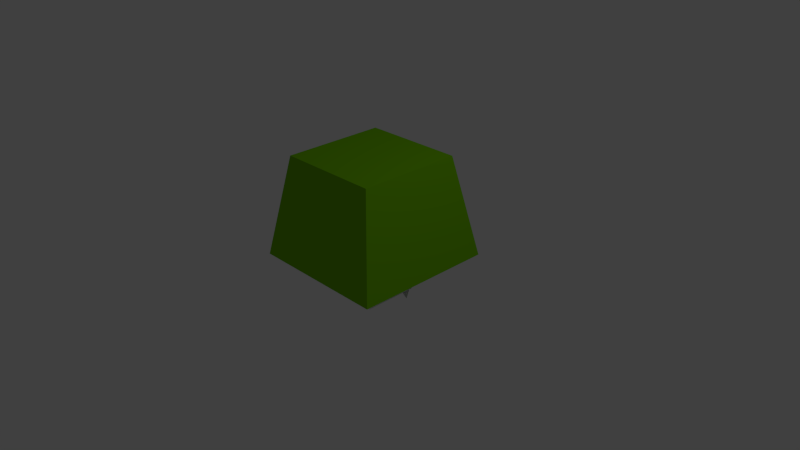 # Source: snipe_tower.blend  (saved by Blender 2.68.0; exported with 4.5.12 LTS)
import bpy
from mathutils import Matrix  # noqa: F401  (used for matrix-valued properties, if any)

bpy.ops.wm.read_factory_settings(use_empty=True)
scene = bpy.context.scene
scene.name = 'Scene'

# ---- collections
col_collection_1 = bpy.data.collections.new('Collection 1'); scene.collection.children.link(col_collection_1)

# ---- materials (node trees are filled in below, after node groups)
mat_material_001 = bpy.data.materials.new('Material.001')
mat_material_001.alpha_threshold = 0.0
mat_material_001.use_transparent_shadow = False
mat_material_001.roughness = 0.5
mat_material_001.line_color = (0.0, 0.0, 0.0, 1.0)
mat_material = bpy.data.materials.new('Material')
mat_material.alpha_threshold = 0.0
mat_material.use_transparent_shadow = False
mat_material.diffuse_color = (0.1768, 0.5173, 0.0, 1.0)
mat_material.roughness = 0.5
mat_material.line_color = (0.0, 0.0, 0.0, 1.0)

# ---- material node trees

# ---- world
world_world = bpy.data.worlds.new('World'); scene.world = world_world
world_world.color = (0.05088, 0.05088, 0.05088)
world_world.use_sun_shadow = False
world_world.sun_shadow_jitter_overblur = 0.0
world_world.cycles.sampling_method = 'MANUAL'
world_world.cycles.sample_map_resolution = 256

# ---- cameras
cam_camera = bpy.data.cameras.new('Camera')
cam_camera.clip_end = 100.0
cam_camera.lens = 35.0
cam_camera.sensor_width = 32.0
cam_camera.sensor_height = 18.0
cam_camera.ortho_scale = 7.314
cam_camera.dof.focus_distance = 0.0
cam_camera.dof.aperture_fstop = 128.0

# ---- lights
light_lamp = bpy.data.lights.new('Lamp', 'POINT')
light_lamp.transmission_factor = 0.0
light_lamp.cutoff_distance = 30.0
light_lamp.energy = 100.0
light_lamp.shadow_buffer_clip_start = 1.001
light_lamp.shadow_soft_size = 0.1
light_lamp.shadow_maximum_resolution = 0.006
light_lamp.use_absolute_resolution = True
light_lamp.cycles.use_multiple_importance_sampling = False

# ---- meshes
me_cube_001 = bpy.data.meshes.new('Cube.001')
me_cube_001.from_pydata([(-0.1764, -0.7412, -2.384e-07), (-0.1764, 0.7412, -2.384e-07), (0.6094, 0.09127, -2.384e-07), (0.6094, -0.09127, -2.384e-07), (-0.3787, -0.6063, -2.384e-07), (-0.3787, 0.6063, -2.384e-07), (0.6094, -7.451e-09, 0.1695), (-0.3787, 0.0, 0.1695)], [], [(6, 2, 1, 5, 7), (3, 6, 7, 4, 0)])
me_cube_001.materials.append(mat_material_001)
me_cube_001.use_remesh_preserve_volume = False
me_cube_001.use_remesh_preserve_attributes = False
me_cube_001.use_mirror_vertex_groups = False
me_cube_001.update()
me_cube_002 = bpy.data.meshes.new('Cube.002')
me_cube_002.from_pydata([(0.6415, 0.2476, -0.2399), (0.6415, -0.2476, -0.2399), (-0.6536, -0.2476, 0.04307), (-0.6536, 0.2476, 0.04307), (-0.2675, 0.2476, 0.1582), (-0.2675, -0.2476, 0.1582), (-0.6536, 0.0, 0.1531), (-0.2675, 0.0, 0.2682), (0.6415, 0.0, -0.1299)], [], [(7, 5, 1, 8), (7, 4, 3, 6), (4, 7, 8, 0), (5, 7, 6, 2)])
me_cube_002.materials.append(mat_material_001)
me_cube_002.use_remesh_preserve_volume = False
me_cube_002.use_remesh_preserve_attributes = False
me_cube_002.use_mirror_vertex_groups = False
me_cube_002.update()
me_cube_003 = bpy.data.meshes.new('Cube.003')
me_cube_003.from_pydata([(-0.3267, -0.1758, 0.0), (-0.3267, 0.1758, 0.0), (0.2903, 0.1758, 0.0), (0.2903, -0.1758, 0.0), (-0.2524, 2.284e-09, 0.0)], [], [(3, 2, 1, 4, 0)])
me_cube_003.materials.append(mat_material_001)
me_cube_003.use_remesh_preserve_volume = False
me_cube_003.use_remesh_preserve_attributes = False
me_cube_003.use_mirror_vertex_groups = False
me_cube_003.update()
me_cube = bpy.data.meshes.new('Cube')
me_cube.from_pydata([(0.95, 0.95, 0.0), (0.95, -0.95, 0.0), (-0.95, -0.95, 0.0), (-0.95, 0.95, 0.0), (0.6983, 0.6983, 1.36), (0.6983, -0.6983, 1.36), (-0.6983, -0.6983, 1.36), (-0.6983, 0.6983, 1.36)], [], [(0, 4, 5, 1), (1, 5, 6, 2), (2, 6, 7, 3), (4, 0, 3, 7), (4, 7, 6, 5)])
me_cube.materials.append(mat_material)
me_cube.use_remesh_preserve_volume = False
me_cube.use_remesh_preserve_attributes = False
me_cube.use_mirror_vertex_groups = False
me_cube.update()
arm_armature = bpy.data.armatures.new('Armature')  # bones are not reproduced

# ---- objects
ob_armature = bpy.data.objects.new('Armature', arm_armature)
ob_cube_001 = bpy.data.objects.new('Cube.001', me_cube_001)
ob_cube_002 = bpy.data.objects.new('Cube.002', me_cube_002)
ob_cube_003 = bpy.data.objects.new('Cube.003', me_cube_003)
ob_cube = bpy.data.objects.new('Cube', me_cube)
ob_lamp = bpy.data.objects.new('Lamp', light_lamp)
ob_camera = bpy.data.objects.new('Camera', cam_camera)

# ---- transforms, parenting, visibility, modifiers, constraints
ob_armature.location = (0.0, 0.0, 0.0)
ob_armature.lineart.crease_threshold = 0.0
ob_cube_001.parent = ob_armature
ob_cube_001.matrix_parent_inverse = Matrix(((1.0, 0.0, 0.0, -0.0), (0.0, 7.55e-08, 1.0, -1.54), (0.0, -1.0, 7.55e-08, -0.0), (0.0, 0.0, 0.0, 1.0)))
ob_cube_001.location = (0.2409, 8.04e-09, 1.385)
ob_cube_001.lineart.crease_threshold = 0.0
ob_cube_002.parent = ob_armature
ob_cube_002.matrix_parent_inverse = Matrix(((1.0, 0.0, 0.0, -0.0), (0.0, 7.55e-08, 1.0, -1.54), (0.0, -1.0, 7.55e-08, -0.0), (0.0, 0.0, 0.0, 1.0)))
ob_cube_002.location = (0.1505, 0.0, 1.605)
ob_cube_002.lineart.crease_threshold = 0.0
ob_cube_003.parent = ob_armature
ob_cube_003.matrix_parent_inverse = Matrix(((7.55e-08, 1.0, 0.0, -1.162e-07), (-1.0, 7.55e-08, 2.98e-08, -0.5707), (0.0, 0.0, 1.0, -1.54), (0.0, 0.0, 0.0, 1.0)))
ob_cube_003.location = (-0.5957, -2.284e-09, 1.583)
ob_cube_003.lineart.crease_threshold = 0.0
ob_cube.location = (0.0, 0.0, 0.0)
ob_cube.lock_rotations_4d = False
ob_cube.empty_display_type = 'ARROWS'
ob_cube.lineart.crease_threshold = 0.0
ob_lamp.location = (4.076, 1.005, 5.904)
ob_lamp.rotation_euler = (0.6503, 0.05522, 1.866)
ob_lamp.lock_rotations_4d = False
ob_lamp.empty_display_type = 'ARROWS'
ob_lamp.color = (0.0, 0.0, 0.0, 0.0)
ob_lamp.lineart.crease_threshold = 0.0
ob_camera.location = (7.481, -6.508, 5.344)
ob_camera.rotation_euler = (1.109, 0.01082, 0.8149)
ob_camera.lock_rotations_4d = False
ob_camera.empty_display_type = 'ARROWS'
ob_camera.color = (0.0, 0.0, 0.0, 0.0)
ob_camera.display_type = 'WIRE'
ob_camera.lineart.crease_threshold = 0.0

# ---- collection membership
col_collection_1.objects.link(ob_armature)
col_collection_1.objects.link(ob_cube_001)
col_collection_1.objects.link(ob_cube_002)
col_collection_1.objects.link(ob_cube_003)
col_collection_1.objects.link(ob_cube)
col_collection_1.objects.link(ob_lamp)
col_collection_1.objects.link(ob_camera)

# ---- scene / render settings (as saved in the file)
scene.camera = ob_camera
scene.frame_start = 1; scene.frame_end = 250; scene.frame_set(1)
scene.render.engine = 'BLENDER_EEVEE_NEXT'
scene.render.resolution_percentage = 50
scene.render.dither_intensity = 0.0
scene.cycles.use_denoising = False
scene.cycles.samples = 10
scene.cycles.sampling_pattern = 'TABULATED_SOBOL'
scene.cycles.light_sampling_threshold = 0.0
scene.cycles.use_adaptive_sampling = False
scene.cycles.use_light_tree = False
scene.cycles.blur_glossy = 0.0
scene.cycles.volume_bounces = 1
scene.cycles.pixel_filter_type = 'GAUSSIAN'
scene.cycles.sample_clamp_indirect = 0.0
scene.view_settings.view_transform = 'Standard'
bpy.context.view_layer.update()
